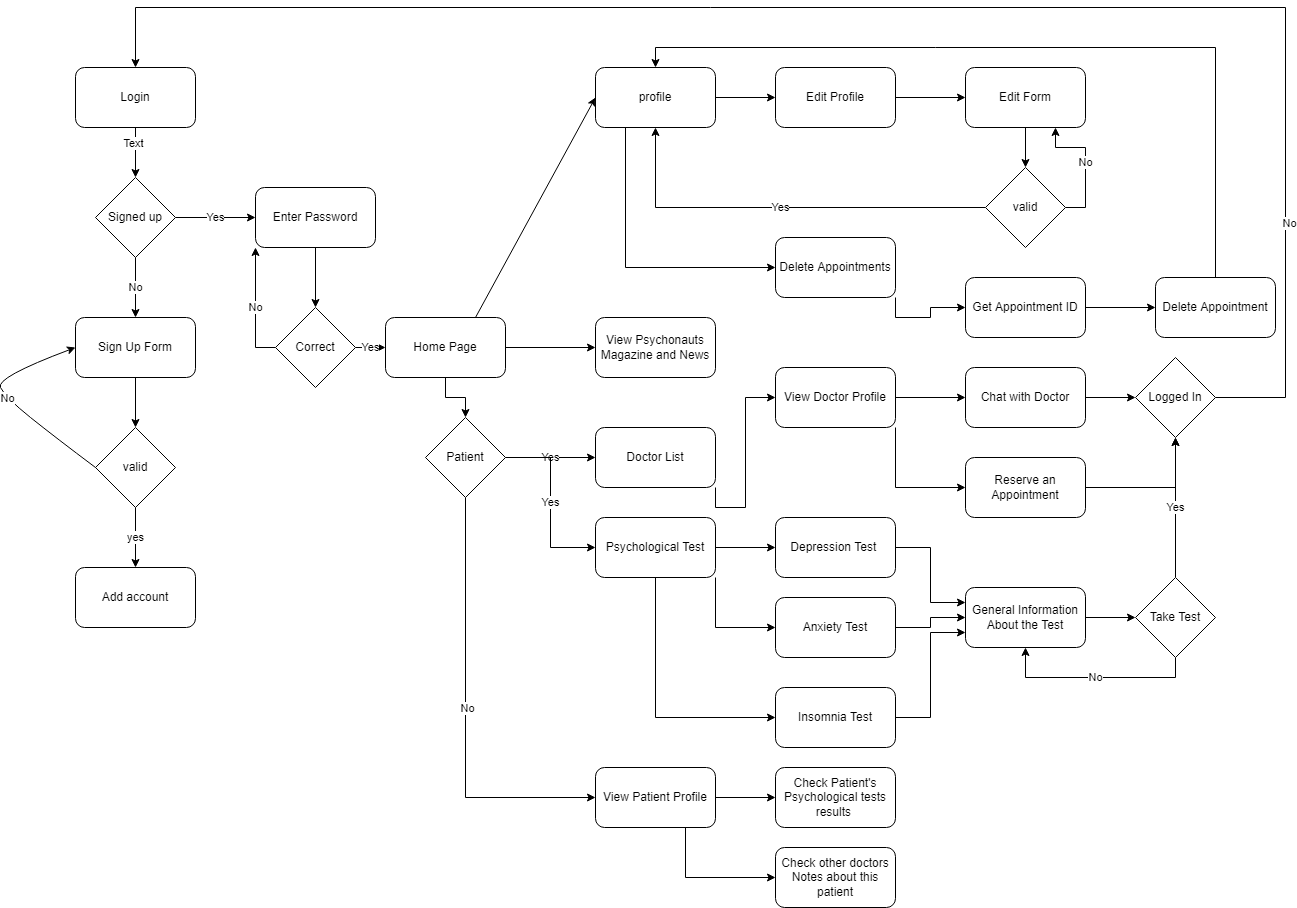

The diagram above was exported from draw.io. Its source (the exported page's mxGraphModel, read from the mxfile embedded in the PNG):
<mxGraphModel dx="1447" dy="803" grid="1" gridSize="10" guides="1" tooltips="1" connect="1" arrows="1" fold="1" page="1" pageScale="1" pageWidth="4681" pageHeight="3300" background="#ffffff" math="0" shadow="0">
  <root>
    <mxCell id="0" />
    <mxCell id="1" parent="0" />
    <mxCell id="uk5bz4exoqNwOLnUJoW--3" value="Login" style="rounded=1;whiteSpace=wrap;html=1;" vertex="1" parent="1">
      <mxGeometry x="120" y="120" width="120" height="60" as="geometry" />
    </mxCell>
    <mxCell id="uk5bz4exoqNwOLnUJoW--20" value="Yes" style="edgeStyle=orthogonalEdgeStyle;rounded=0;orthogonalLoop=1;jettySize=auto;html=1;" edge="1" parent="1" source="uk5bz4exoqNwOLnUJoW--4" target="uk5bz4exoqNwOLnUJoW--14">
      <mxGeometry relative="1" as="geometry" />
    </mxCell>
    <mxCell id="uk5bz4exoqNwOLnUJoW--4" value="Signed up" style="rhombus;whiteSpace=wrap;html=1;" vertex="1" parent="1">
      <mxGeometry x="140" y="230" width="80" height="80" as="geometry" />
    </mxCell>
    <mxCell id="uk5bz4exoqNwOLnUJoW--5" value="Sign Up Form" style="rounded=1;whiteSpace=wrap;html=1;" vertex="1" parent="1">
      <mxGeometry x="120" y="370" width="120" height="60" as="geometry" />
    </mxCell>
    <mxCell id="uk5bz4exoqNwOLnUJoW--6" value="valid" style="rhombus;whiteSpace=wrap;html=1;" vertex="1" parent="1">
      <mxGeometry x="140" y="480" width="80" height="80" as="geometry" />
    </mxCell>
    <mxCell id="uk5bz4exoqNwOLnUJoW--7" value="Add account" style="rounded=1;whiteSpace=wrap;html=1;" vertex="1" parent="1">
      <mxGeometry x="120" y="620" width="120" height="60" as="geometry" />
    </mxCell>
    <mxCell id="uk5bz4exoqNwOLnUJoW--8" value="" style="endArrow=classic;html=1;rounded=0;exitX=0.5;exitY=1;exitDx=0;exitDy=0;entryX=0.5;entryY=0;entryDx=0;entryDy=0;" edge="1" parent="1" source="uk5bz4exoqNwOLnUJoW--3" target="uk5bz4exoqNwOLnUJoW--4">
      <mxGeometry width="50" height="50" relative="1" as="geometry">
        <mxPoint x="350" y="420" as="sourcePoint" />
        <mxPoint x="670" y="560" as="targetPoint" />
      </mxGeometry>
    </mxCell>
    <mxCell id="uk5bz4exoqNwOLnUJoW--9" value="Text" style="edgeLabel;html=1;align=center;verticalAlign=middle;resizable=0;points=[];" vertex="1" connectable="0" parent="uk5bz4exoqNwOLnUJoW--8">
      <mxGeometry x="-0.3906" y="-3" relative="1" as="geometry">
        <mxPoint as="offset" />
      </mxGeometry>
    </mxCell>
    <mxCell id="uk5bz4exoqNwOLnUJoW--10" value="No" style="endArrow=classic;html=1;rounded=0;exitX=0.5;exitY=1;exitDx=0;exitDy=0;entryX=0.5;entryY=0;entryDx=0;entryDy=0;" edge="1" parent="1" source="uk5bz4exoqNwOLnUJoW--4" target="uk5bz4exoqNwOLnUJoW--5">
      <mxGeometry width="50" height="50" relative="1" as="geometry">
        <mxPoint x="700" y="440" as="sourcePoint" />
        <mxPoint x="750" y="390" as="targetPoint" />
      </mxGeometry>
    </mxCell>
    <mxCell id="uk5bz4exoqNwOLnUJoW--11" value="" style="endArrow=classic;html=1;rounded=0;exitX=0.5;exitY=1;exitDx=0;exitDy=0;entryX=0.5;entryY=0;entryDx=0;entryDy=0;" edge="1" parent="1" source="uk5bz4exoqNwOLnUJoW--5" target="uk5bz4exoqNwOLnUJoW--6">
      <mxGeometry width="50" height="50" relative="1" as="geometry">
        <mxPoint x="700" y="440" as="sourcePoint" />
        <mxPoint x="750" y="390" as="targetPoint" />
      </mxGeometry>
    </mxCell>
    <mxCell id="uk5bz4exoqNwOLnUJoW--12" value="yes" style="endArrow=classic;html=1;rounded=0;exitX=0.5;exitY=1;exitDx=0;exitDy=0;entryX=0.5;entryY=0;entryDx=0;entryDy=0;" edge="1" parent="1" source="uk5bz4exoqNwOLnUJoW--6" target="uk5bz4exoqNwOLnUJoW--7">
      <mxGeometry width="50" height="50" relative="1" as="geometry">
        <mxPoint x="700" y="770" as="sourcePoint" />
        <mxPoint x="750" y="720" as="targetPoint" />
      </mxGeometry>
    </mxCell>
    <mxCell id="uk5bz4exoqNwOLnUJoW--13" value="No" style="curved=1;endArrow=classic;html=1;rounded=0;exitX=0;exitY=0.5;exitDx=0;exitDy=0;entryX=0;entryY=0.5;entryDx=0;entryDy=0;" edge="1" parent="1" source="uk5bz4exoqNwOLnUJoW--6" target="uk5bz4exoqNwOLnUJoW--5">
      <mxGeometry width="50" height="50" relative="1" as="geometry">
        <mxPoint x="700" y="610" as="sourcePoint" />
        <mxPoint x="750" y="560" as="targetPoint" />
        <Array as="points">
          <mxPoint x="100" y="490" />
          <mxPoint x="50" y="450" />
          <mxPoint x="40" y="430" />
        </Array>
      </mxGeometry>
    </mxCell>
    <mxCell id="uk5bz4exoqNwOLnUJoW--19" value="" style="edgeStyle=orthogonalEdgeStyle;rounded=0;orthogonalLoop=1;jettySize=auto;html=1;" edge="1" parent="1" source="uk5bz4exoqNwOLnUJoW--14" target="uk5bz4exoqNwOLnUJoW--15">
      <mxGeometry relative="1" as="geometry" />
    </mxCell>
    <mxCell id="uk5bz4exoqNwOLnUJoW--14" value="Enter Password" style="rounded=1;whiteSpace=wrap;html=1;" vertex="1" parent="1">
      <mxGeometry x="300" y="240" width="120" height="60" as="geometry" />
    </mxCell>
    <mxCell id="uk5bz4exoqNwOLnUJoW--22" value="Yes" style="edgeStyle=orthogonalEdgeStyle;rounded=0;orthogonalLoop=1;jettySize=auto;html=1;" edge="1" parent="1" source="uk5bz4exoqNwOLnUJoW--15" target="uk5bz4exoqNwOLnUJoW--17">
      <mxGeometry relative="1" as="geometry" />
    </mxCell>
    <mxCell id="uk5bz4exoqNwOLnUJoW--60" value="No" style="edgeStyle=orthogonalEdgeStyle;rounded=0;orthogonalLoop=1;jettySize=auto;html=1;exitX=0;exitY=0.5;exitDx=0;exitDy=0;entryX=0;entryY=1;entryDx=0;entryDy=0;" edge="1" parent="1" source="uk5bz4exoqNwOLnUJoW--15" target="uk5bz4exoqNwOLnUJoW--14">
      <mxGeometry relative="1" as="geometry" />
    </mxCell>
    <mxCell id="uk5bz4exoqNwOLnUJoW--15" value="Correct" style="rhombus;whiteSpace=wrap;html=1;" vertex="1" parent="1">
      <mxGeometry x="320" y="360" width="80" height="80" as="geometry" />
    </mxCell>
    <mxCell id="uk5bz4exoqNwOLnUJoW--27" value="" style="edgeStyle=orthogonalEdgeStyle;rounded=0;orthogonalLoop=1;jettySize=auto;html=1;" edge="1" parent="1" source="uk5bz4exoqNwOLnUJoW--16" target="uk5bz4exoqNwOLnUJoW--24">
      <mxGeometry relative="1" as="geometry" />
    </mxCell>
    <mxCell id="uk5bz4exoqNwOLnUJoW--35" style="edgeStyle=orthogonalEdgeStyle;rounded=0;orthogonalLoop=1;jettySize=auto;html=1;exitX=0.25;exitY=1;exitDx=0;exitDy=0;entryX=0;entryY=0.5;entryDx=0;entryDy=0;" edge="1" parent="1" source="uk5bz4exoqNwOLnUJoW--16" target="uk5bz4exoqNwOLnUJoW--32">
      <mxGeometry relative="1" as="geometry" />
    </mxCell>
    <mxCell id="uk5bz4exoqNwOLnUJoW--16" value="profile" style="rounded=1;whiteSpace=wrap;html=1;" vertex="1" parent="1">
      <mxGeometry x="640" y="120" width="120" height="60" as="geometry" />
    </mxCell>
    <mxCell id="uk5bz4exoqNwOLnUJoW--59" style="edgeStyle=orthogonalEdgeStyle;rounded=0;orthogonalLoop=1;jettySize=auto;html=1;exitX=1;exitY=0.5;exitDx=0;exitDy=0;entryX=0;entryY=0.5;entryDx=0;entryDy=0;" edge="1" parent="1" source="uk5bz4exoqNwOLnUJoW--17" target="uk5bz4exoqNwOLnUJoW--58">
      <mxGeometry relative="1" as="geometry" />
    </mxCell>
    <mxCell id="uk5bz4exoqNwOLnUJoW--80" style="edgeStyle=orthogonalEdgeStyle;rounded=0;orthogonalLoop=1;jettySize=auto;html=1;exitX=0.5;exitY=1;exitDx=0;exitDy=0;entryX=0.5;entryY=0;entryDx=0;entryDy=0;" edge="1" parent="1" source="uk5bz4exoqNwOLnUJoW--17" target="uk5bz4exoqNwOLnUJoW--79">
      <mxGeometry relative="1" as="geometry" />
    </mxCell>
    <mxCell id="uk5bz4exoqNwOLnUJoW--17" value="Home Page" style="rounded=1;whiteSpace=wrap;html=1;" vertex="1" parent="1">
      <mxGeometry x="430" y="370" width="120" height="60" as="geometry" />
    </mxCell>
    <mxCell id="uk5bz4exoqNwOLnUJoW--23" value="" style="endArrow=classic;html=1;rounded=0;exitX=0.75;exitY=0;exitDx=0;exitDy=0;entryX=0;entryY=0.5;entryDx=0;entryDy=0;" edge="1" parent="1" source="uk5bz4exoqNwOLnUJoW--17" target="uk5bz4exoqNwOLnUJoW--16">
      <mxGeometry width="50" height="50" relative="1" as="geometry">
        <mxPoint x="670" y="440" as="sourcePoint" />
        <mxPoint x="720" y="390" as="targetPoint" />
      </mxGeometry>
    </mxCell>
    <mxCell id="uk5bz4exoqNwOLnUJoW--28" value="" style="edgeStyle=orthogonalEdgeStyle;rounded=0;orthogonalLoop=1;jettySize=auto;html=1;" edge="1" parent="1" source="uk5bz4exoqNwOLnUJoW--24" target="uk5bz4exoqNwOLnUJoW--25">
      <mxGeometry relative="1" as="geometry" />
    </mxCell>
    <mxCell id="uk5bz4exoqNwOLnUJoW--24" value="Edit Profile" style="rounded=1;whiteSpace=wrap;html=1;" vertex="1" parent="1">
      <mxGeometry x="820" y="120" width="120" height="60" as="geometry" />
    </mxCell>
    <mxCell id="uk5bz4exoqNwOLnUJoW--25" value="Edit Form" style="rounded=1;whiteSpace=wrap;html=1;" vertex="1" parent="1">
      <mxGeometry x="1010" y="120" width="120" height="60" as="geometry" />
    </mxCell>
    <mxCell id="uk5bz4exoqNwOLnUJoW--30" value="Yes" style="edgeStyle=orthogonalEdgeStyle;rounded=0;orthogonalLoop=1;jettySize=auto;html=1;exitX=0;exitY=0.5;exitDx=0;exitDy=0;entryX=0.5;entryY=1;entryDx=0;entryDy=0;" edge="1" parent="1" source="uk5bz4exoqNwOLnUJoW--26" target="uk5bz4exoqNwOLnUJoW--16">
      <mxGeometry relative="1" as="geometry" />
    </mxCell>
    <mxCell id="uk5bz4exoqNwOLnUJoW--31" value="No" style="edgeStyle=orthogonalEdgeStyle;rounded=0;orthogonalLoop=1;jettySize=auto;html=1;exitX=1;exitY=0.5;exitDx=0;exitDy=0;entryX=0.75;entryY=1;entryDx=0;entryDy=0;" edge="1" parent="1" source="uk5bz4exoqNwOLnUJoW--26" target="uk5bz4exoqNwOLnUJoW--25">
      <mxGeometry relative="1" as="geometry">
        <mxPoint x="1140" y="210" as="targetPoint" />
      </mxGeometry>
    </mxCell>
    <mxCell id="uk5bz4exoqNwOLnUJoW--26" value="valid" style="rhombus;whiteSpace=wrap;html=1;" vertex="1" parent="1">
      <mxGeometry x="1030" y="220" width="80" height="80" as="geometry" />
    </mxCell>
    <mxCell id="uk5bz4exoqNwOLnUJoW--29" value="" style="endArrow=classic;html=1;rounded=0;exitX=0.5;exitY=1;exitDx=0;exitDy=0;entryX=0.5;entryY=0;entryDx=0;entryDy=0;" edge="1" parent="1" source="uk5bz4exoqNwOLnUJoW--25" target="uk5bz4exoqNwOLnUJoW--26">
      <mxGeometry width="50" height="50" relative="1" as="geometry">
        <mxPoint x="670" y="440" as="sourcePoint" />
        <mxPoint x="720" y="390" as="targetPoint" />
      </mxGeometry>
    </mxCell>
    <mxCell id="uk5bz4exoqNwOLnUJoW--36" style="edgeStyle=orthogonalEdgeStyle;rounded=0;orthogonalLoop=1;jettySize=auto;html=1;exitX=1;exitY=1;exitDx=0;exitDy=0;entryX=0;entryY=0.5;entryDx=0;entryDy=0;" edge="1" parent="1" source="uk5bz4exoqNwOLnUJoW--32" target="uk5bz4exoqNwOLnUJoW--33">
      <mxGeometry relative="1" as="geometry" />
    </mxCell>
    <mxCell id="uk5bz4exoqNwOLnUJoW--32" value="Delete Appointments" style="rounded=1;whiteSpace=wrap;html=1;" vertex="1" parent="1">
      <mxGeometry x="820" y="290" width="120" height="60" as="geometry" />
    </mxCell>
    <mxCell id="uk5bz4exoqNwOLnUJoW--37" style="edgeStyle=orthogonalEdgeStyle;rounded=0;orthogonalLoop=1;jettySize=auto;html=1;exitX=1;exitY=0.5;exitDx=0;exitDy=0;entryX=0;entryY=0.5;entryDx=0;entryDy=0;" edge="1" parent="1" source="uk5bz4exoqNwOLnUJoW--33" target="uk5bz4exoqNwOLnUJoW--34">
      <mxGeometry relative="1" as="geometry" />
    </mxCell>
    <mxCell id="uk5bz4exoqNwOLnUJoW--33" value="Get Appointment ID" style="rounded=1;whiteSpace=wrap;html=1;" vertex="1" parent="1">
      <mxGeometry x="1010" y="330" width="120" height="60" as="geometry" />
    </mxCell>
    <mxCell id="uk5bz4exoqNwOLnUJoW--38" style="edgeStyle=orthogonalEdgeStyle;rounded=0;orthogonalLoop=1;jettySize=auto;html=1;exitX=0.5;exitY=0;exitDx=0;exitDy=0;entryX=0.5;entryY=0;entryDx=0;entryDy=0;" edge="1" parent="1" source="uk5bz4exoqNwOLnUJoW--34" target="uk5bz4exoqNwOLnUJoW--16">
      <mxGeometry relative="1" as="geometry" />
    </mxCell>
    <mxCell id="uk5bz4exoqNwOLnUJoW--34" value="Delete Appointment" style="rounded=1;whiteSpace=wrap;html=1;" vertex="1" parent="1">
      <mxGeometry x="1200" y="330" width="120" height="60" as="geometry" />
    </mxCell>
    <mxCell id="uk5bz4exoqNwOLnUJoW--48" style="edgeStyle=orthogonalEdgeStyle;rounded=0;orthogonalLoop=1;jettySize=auto;html=1;exitX=1;exitY=1;exitDx=0;exitDy=0;entryX=0;entryY=0.5;entryDx=0;entryDy=0;" edge="1" parent="1" source="uk5bz4exoqNwOLnUJoW--39" target="uk5bz4exoqNwOLnUJoW--41">
      <mxGeometry relative="1" as="geometry" />
    </mxCell>
    <mxCell id="uk5bz4exoqNwOLnUJoW--39" value="Doctor List" style="rounded=1;whiteSpace=wrap;html=1;" vertex="1" parent="1">
      <mxGeometry x="640" y="480" width="120" height="60" as="geometry" />
    </mxCell>
    <mxCell id="uk5bz4exoqNwOLnUJoW--47" value="" style="edgeStyle=orthogonalEdgeStyle;rounded=0;orthogonalLoop=1;jettySize=auto;html=1;" edge="1" parent="1" source="uk5bz4exoqNwOLnUJoW--41" target="uk5bz4exoqNwOLnUJoW--42">
      <mxGeometry relative="1" as="geometry" />
    </mxCell>
    <mxCell id="uk5bz4exoqNwOLnUJoW--51" style="edgeStyle=orthogonalEdgeStyle;rounded=0;orthogonalLoop=1;jettySize=auto;html=1;exitX=1;exitY=1;exitDx=0;exitDy=0;entryX=0;entryY=0.5;entryDx=0;entryDy=0;" edge="1" parent="1" source="uk5bz4exoqNwOLnUJoW--41" target="uk5bz4exoqNwOLnUJoW--49">
      <mxGeometry relative="1" as="geometry" />
    </mxCell>
    <mxCell id="uk5bz4exoqNwOLnUJoW--41" value="View Doctor Profile" style="rounded=1;whiteSpace=wrap;html=1;" vertex="1" parent="1">
      <mxGeometry x="820" y="420" width="120" height="60" as="geometry" />
    </mxCell>
    <mxCell id="uk5bz4exoqNwOLnUJoW--46" value="" style="edgeStyle=orthogonalEdgeStyle;rounded=0;orthogonalLoop=1;jettySize=auto;html=1;" edge="1" parent="1" source="uk5bz4exoqNwOLnUJoW--42" target="uk5bz4exoqNwOLnUJoW--43">
      <mxGeometry relative="1" as="geometry" />
    </mxCell>
    <mxCell id="uk5bz4exoqNwOLnUJoW--42" value="Chat with Doctor" style="rounded=1;whiteSpace=wrap;html=1;" vertex="1" parent="1">
      <mxGeometry x="1010" y="420" width="120" height="60" as="geometry" />
    </mxCell>
    <mxCell id="uk5bz4exoqNwOLnUJoW--55" style="edgeStyle=orthogonalEdgeStyle;rounded=0;orthogonalLoop=1;jettySize=auto;html=1;exitX=1;exitY=0.5;exitDx=0;exitDy=0;" edge="1" parent="1" source="uk5bz4exoqNwOLnUJoW--43">
      <mxGeometry relative="1" as="geometry">
        <mxPoint x="180" y="120" as="targetPoint" />
        <Array as="points">
          <mxPoint x="1330" y="450" />
          <mxPoint x="1330" y="60" />
          <mxPoint x="180" y="60" />
          <mxPoint x="180" y="120" />
        </Array>
      </mxGeometry>
    </mxCell>
    <mxCell id="uk5bz4exoqNwOLnUJoW--56" value="No" style="edgeLabel;html=1;align=center;verticalAlign=middle;resizable=0;points=[];" vertex="1" connectable="0" parent="uk5bz4exoqNwOLnUJoW--55">
      <mxGeometry x="-0.7057" y="-3" relative="1" as="geometry">
        <mxPoint as="offset" />
      </mxGeometry>
    </mxCell>
    <mxCell id="uk5bz4exoqNwOLnUJoW--43" value="Logged In" style="rhombus;whiteSpace=wrap;html=1;" vertex="1" parent="1">
      <mxGeometry x="1180" y="410" width="80" height="80" as="geometry" />
    </mxCell>
    <mxCell id="uk5bz4exoqNwOLnUJoW--52" style="edgeStyle=orthogonalEdgeStyle;rounded=0;orthogonalLoop=1;jettySize=auto;html=1;exitX=1;exitY=0.5;exitDx=0;exitDy=0;entryX=0.5;entryY=1;entryDx=0;entryDy=0;" edge="1" parent="1" source="uk5bz4exoqNwOLnUJoW--49" target="uk5bz4exoqNwOLnUJoW--43">
      <mxGeometry relative="1" as="geometry" />
    </mxCell>
    <mxCell id="uk5bz4exoqNwOLnUJoW--49" value="Reserve an Appointment" style="rounded=1;whiteSpace=wrap;html=1;" vertex="1" parent="1">
      <mxGeometry x="1010" y="510" width="120" height="60" as="geometry" />
    </mxCell>
    <mxCell id="uk5bz4exoqNwOLnUJoW--58" value="View Psychonauts Magazine and News" style="rounded=1;whiteSpace=wrap;html=1;" vertex="1" parent="1">
      <mxGeometry x="640" y="370" width="120" height="60" as="geometry" />
    </mxCell>
    <mxCell id="uk5bz4exoqNwOLnUJoW--70" style="edgeStyle=orthogonalEdgeStyle;rounded=0;orthogonalLoop=1;jettySize=auto;html=1;exitX=1;exitY=0.5;exitDx=0;exitDy=0;entryX=0;entryY=0.5;entryDx=0;entryDy=0;" edge="1" parent="1" source="uk5bz4exoqNwOLnUJoW--61" target="uk5bz4exoqNwOLnUJoW--62">
      <mxGeometry relative="1" as="geometry" />
    </mxCell>
    <mxCell id="uk5bz4exoqNwOLnUJoW--71" style="edgeStyle=orthogonalEdgeStyle;rounded=0;orthogonalLoop=1;jettySize=auto;html=1;exitX=1;exitY=1;exitDx=0;exitDy=0;entryX=0;entryY=0.5;entryDx=0;entryDy=0;" edge="1" parent="1" source="uk5bz4exoqNwOLnUJoW--61" target="uk5bz4exoqNwOLnUJoW--64">
      <mxGeometry relative="1" as="geometry" />
    </mxCell>
    <mxCell id="uk5bz4exoqNwOLnUJoW--72" style="edgeStyle=orthogonalEdgeStyle;rounded=0;orthogonalLoop=1;jettySize=auto;html=1;exitX=0.5;exitY=1;exitDx=0;exitDy=0;entryX=0;entryY=0.5;entryDx=0;entryDy=0;" edge="1" parent="1" source="uk5bz4exoqNwOLnUJoW--61" target="uk5bz4exoqNwOLnUJoW--65">
      <mxGeometry relative="1" as="geometry" />
    </mxCell>
    <mxCell id="uk5bz4exoqNwOLnUJoW--61" value="Psychological Test" style="rounded=1;whiteSpace=wrap;html=1;" vertex="1" parent="1">
      <mxGeometry x="640" y="570" width="120" height="60" as="geometry" />
    </mxCell>
    <mxCell id="uk5bz4exoqNwOLnUJoW--73" style="edgeStyle=orthogonalEdgeStyle;rounded=0;orthogonalLoop=1;jettySize=auto;html=1;exitX=1;exitY=0.5;exitDx=0;exitDy=0;entryX=0;entryY=0.25;entryDx=0;entryDy=0;" edge="1" parent="1" source="uk5bz4exoqNwOLnUJoW--62" target="uk5bz4exoqNwOLnUJoW--66">
      <mxGeometry relative="1" as="geometry" />
    </mxCell>
    <mxCell id="uk5bz4exoqNwOLnUJoW--62" value="Depression Test&amp;nbsp;" style="rounded=1;whiteSpace=wrap;html=1;" vertex="1" parent="1">
      <mxGeometry x="820" y="570" width="120" height="60" as="geometry" />
    </mxCell>
    <mxCell id="uk5bz4exoqNwOLnUJoW--74" style="edgeStyle=orthogonalEdgeStyle;rounded=0;orthogonalLoop=1;jettySize=auto;html=1;exitX=1;exitY=0.5;exitDx=0;exitDy=0;entryX=0;entryY=0.5;entryDx=0;entryDy=0;" edge="1" parent="1" source="uk5bz4exoqNwOLnUJoW--64" target="uk5bz4exoqNwOLnUJoW--66">
      <mxGeometry relative="1" as="geometry" />
    </mxCell>
    <mxCell id="uk5bz4exoqNwOLnUJoW--64" value="Anxiety Test" style="rounded=1;whiteSpace=wrap;html=1;" vertex="1" parent="1">
      <mxGeometry x="820" y="650" width="120" height="60" as="geometry" />
    </mxCell>
    <mxCell id="uk5bz4exoqNwOLnUJoW--75" style="edgeStyle=orthogonalEdgeStyle;rounded=0;orthogonalLoop=1;jettySize=auto;html=1;exitX=1;exitY=0.5;exitDx=0;exitDy=0;entryX=0;entryY=0.75;entryDx=0;entryDy=0;" edge="1" parent="1" source="uk5bz4exoqNwOLnUJoW--65" target="uk5bz4exoqNwOLnUJoW--66">
      <mxGeometry relative="1" as="geometry" />
    </mxCell>
    <mxCell id="uk5bz4exoqNwOLnUJoW--65" value="Insomnia Test" style="rounded=1;whiteSpace=wrap;html=1;" vertex="1" parent="1">
      <mxGeometry x="820" y="740" width="120" height="60" as="geometry" />
    </mxCell>
    <mxCell id="uk5bz4exoqNwOLnUJoW--76" style="edgeStyle=orthogonalEdgeStyle;rounded=0;orthogonalLoop=1;jettySize=auto;html=1;exitX=1;exitY=0.5;exitDx=0;exitDy=0;entryX=0;entryY=0.5;entryDx=0;entryDy=0;" edge="1" parent="1" source="uk5bz4exoqNwOLnUJoW--66" target="uk5bz4exoqNwOLnUJoW--68">
      <mxGeometry relative="1" as="geometry" />
    </mxCell>
    <mxCell id="uk5bz4exoqNwOLnUJoW--66" value="General Information About the Test" style="rounded=1;whiteSpace=wrap;html=1;" vertex="1" parent="1">
      <mxGeometry x="1010" y="640" width="120" height="60" as="geometry" />
    </mxCell>
    <mxCell id="uk5bz4exoqNwOLnUJoW--77" value="Yes" style="edgeStyle=orthogonalEdgeStyle;rounded=0;orthogonalLoop=1;jettySize=auto;html=1;exitX=0.5;exitY=0;exitDx=0;exitDy=0;entryX=0.5;entryY=1;entryDx=0;entryDy=0;" edge="1" parent="1" source="uk5bz4exoqNwOLnUJoW--68" target="uk5bz4exoqNwOLnUJoW--43">
      <mxGeometry relative="1" as="geometry" />
    </mxCell>
    <mxCell id="uk5bz4exoqNwOLnUJoW--78" value="No" style="edgeStyle=orthogonalEdgeStyle;rounded=0;orthogonalLoop=1;jettySize=auto;html=1;exitX=0.5;exitY=1;exitDx=0;exitDy=0;entryX=0.5;entryY=1;entryDx=0;entryDy=0;" edge="1" parent="1" source="uk5bz4exoqNwOLnUJoW--68" target="uk5bz4exoqNwOLnUJoW--66">
      <mxGeometry relative="1" as="geometry" />
    </mxCell>
    <mxCell id="uk5bz4exoqNwOLnUJoW--68" value="Take Test" style="rhombus;whiteSpace=wrap;html=1;" vertex="1" parent="1">
      <mxGeometry x="1180" y="630" width="80" height="80" as="geometry" />
    </mxCell>
    <mxCell id="uk5bz4exoqNwOLnUJoW--81" value="Yes" style="edgeStyle=orthogonalEdgeStyle;rounded=0;orthogonalLoop=1;jettySize=auto;html=1;exitX=1;exitY=0.5;exitDx=0;exitDy=0;entryX=0;entryY=0.5;entryDx=0;entryDy=0;" edge="1" parent="1" source="uk5bz4exoqNwOLnUJoW--79" target="uk5bz4exoqNwOLnUJoW--39">
      <mxGeometry relative="1" as="geometry" />
    </mxCell>
    <mxCell id="uk5bz4exoqNwOLnUJoW--82" value="Yes" style="edgeStyle=orthogonalEdgeStyle;rounded=0;orthogonalLoop=1;jettySize=auto;html=1;exitX=1;exitY=0.5;exitDx=0;exitDy=0;entryX=0;entryY=0.5;entryDx=0;entryDy=0;" edge="1" parent="1" source="uk5bz4exoqNwOLnUJoW--79" target="uk5bz4exoqNwOLnUJoW--61">
      <mxGeometry relative="1" as="geometry" />
    </mxCell>
    <mxCell id="uk5bz4exoqNwOLnUJoW--87" style="edgeStyle=orthogonalEdgeStyle;rounded=0;orthogonalLoop=1;jettySize=auto;html=1;exitX=0.5;exitY=1;exitDx=0;exitDy=0;entryX=0;entryY=0.5;entryDx=0;entryDy=0;" edge="1" parent="1" source="uk5bz4exoqNwOLnUJoW--79" target="uk5bz4exoqNwOLnUJoW--83">
      <mxGeometry relative="1" as="geometry" />
    </mxCell>
    <mxCell id="uk5bz4exoqNwOLnUJoW--90" value="No" style="edgeLabel;html=1;align=center;verticalAlign=middle;resizable=0;points=[];" vertex="1" connectable="0" parent="uk5bz4exoqNwOLnUJoW--87">
      <mxGeometry x="-0.0217" y="1" relative="1" as="geometry">
        <mxPoint as="offset" />
      </mxGeometry>
    </mxCell>
    <mxCell id="uk5bz4exoqNwOLnUJoW--79" value="Patient" style="rhombus;whiteSpace=wrap;html=1;" vertex="1" parent="1">
      <mxGeometry x="470" y="470" width="80" height="80" as="geometry" />
    </mxCell>
    <mxCell id="uk5bz4exoqNwOLnUJoW--92" style="edgeStyle=orthogonalEdgeStyle;rounded=0;orthogonalLoop=1;jettySize=auto;html=1;exitX=1;exitY=0.5;exitDx=0;exitDy=0;entryX=0;entryY=0.5;entryDx=0;entryDy=0;" edge="1" parent="1" source="uk5bz4exoqNwOLnUJoW--83" target="uk5bz4exoqNwOLnUJoW--91">
      <mxGeometry relative="1" as="geometry" />
    </mxCell>
    <mxCell id="uk5bz4exoqNwOLnUJoW--94" style="edgeStyle=orthogonalEdgeStyle;rounded=0;orthogonalLoop=1;jettySize=auto;html=1;exitX=0.75;exitY=1;exitDx=0;exitDy=0;entryX=0;entryY=0.5;entryDx=0;entryDy=0;" edge="1" parent="1" source="uk5bz4exoqNwOLnUJoW--83" target="uk5bz4exoqNwOLnUJoW--93">
      <mxGeometry relative="1" as="geometry" />
    </mxCell>
    <mxCell id="uk5bz4exoqNwOLnUJoW--83" value="View Patient Profile" style="rounded=1;whiteSpace=wrap;html=1;" vertex="1" parent="1">
      <mxGeometry x="640" y="820" width="120" height="60" as="geometry" />
    </mxCell>
    <mxCell id="uk5bz4exoqNwOLnUJoW--91" value="Check Patient's Psychological tests results&amp;nbsp;" style="rounded=1;whiteSpace=wrap;html=1;" vertex="1" parent="1">
      <mxGeometry x="820" y="820" width="120" height="60" as="geometry" />
    </mxCell>
    <mxCell id="uk5bz4exoqNwOLnUJoW--93" value="Check other doctors Notes about this patient" style="rounded=1;whiteSpace=wrap;html=1;" vertex="1" parent="1">
      <mxGeometry x="820" y="900" width="120" height="60" as="geometry" />
    </mxCell>
  </root>
</mxGraphModel>